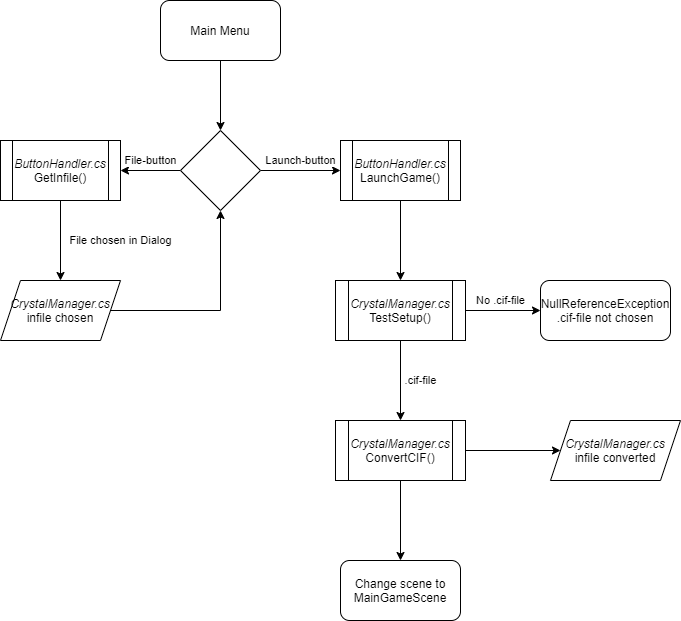

The diagram above was exported from draw.io. Its source (the exported page's mxGraphModel, read from the mxfile embedded in the PNG):
<mxGraphModel dx="1422" dy="762" grid="1" gridSize="10" guides="1" tooltips="1" connect="1" arrows="1" fold="1" page="1" pageScale="1" pageWidth="827" pageHeight="1169" math="0" shadow="0">
  <root>
    <mxCell id="0" />
    <mxCell id="1" parent="0" />
    <mxCell id="dpLRoCihUgyLHTYxFEUb-14" style="edgeStyle=orthogonalEdgeStyle;rounded=0;orthogonalLoop=1;jettySize=auto;html=1;exitX=0.5;exitY=1;exitDx=0;exitDy=0;entryX=0.5;entryY=0;entryDx=0;entryDy=0;" parent="1" source="dpLRoCihUgyLHTYxFEUb-2" target="dpLRoCihUgyLHTYxFEUb-13" edge="1">
      <mxGeometry relative="1" as="geometry" />
    </mxCell>
    <mxCell id="dpLRoCihUgyLHTYxFEUb-2" value="Main Menu" style="rounded=1;whiteSpace=wrap;html=1;" parent="1" vertex="1">
      <mxGeometry x="350" y="360" width="120" height="60" as="geometry" />
    </mxCell>
    <mxCell id="dpLRoCihUgyLHTYxFEUb-18" value="File-button" style="edgeStyle=orthogonalEdgeStyle;rounded=0;orthogonalLoop=1;jettySize=auto;html=1;" parent="1" source="dpLRoCihUgyLHTYxFEUb-13" target="dpLRoCihUgyLHTYxFEUb-17" edge="1">
      <mxGeometry y="-10" relative="1" as="geometry">
        <mxPoint as="offset" />
      </mxGeometry>
    </mxCell>
    <mxCell id="dpLRoCihUgyLHTYxFEUb-22" value="Launch-button" style="edgeStyle=orthogonalEdgeStyle;rounded=0;orthogonalLoop=1;jettySize=auto;html=1;" parent="1" source="dpLRoCihUgyLHTYxFEUb-13" target="dpLRoCihUgyLHTYxFEUb-21" edge="1">
      <mxGeometry y="10" relative="1" as="geometry">
        <mxPoint as="offset" />
      </mxGeometry>
    </mxCell>
    <mxCell id="dpLRoCihUgyLHTYxFEUb-13" value="" style="rhombus;whiteSpace=wrap;html=1;" parent="1" vertex="1">
      <mxGeometry x="370" y="490" width="80" height="80" as="geometry" />
    </mxCell>
    <mxCell id="dpLRoCihUgyLHTYxFEUb-20" value="File chosen in Dialog" style="edgeStyle=orthogonalEdgeStyle;rounded=0;orthogonalLoop=1;jettySize=auto;html=1;" parent="1" source="dpLRoCihUgyLHTYxFEUb-17" target="dpLRoCihUgyLHTYxFEUb-19" edge="1">
      <mxGeometry y="60" relative="1" as="geometry">
        <mxPoint as="offset" />
      </mxGeometry>
    </mxCell>
    <mxCell id="dpLRoCihUgyLHTYxFEUb-17" value="&lt;i&gt;ButtonHandler.cs&lt;/i&gt;&lt;br&gt;GetInfile()" style="shape=process;whiteSpace=wrap;html=1;backgroundOutline=1;" parent="1" vertex="1">
      <mxGeometry x="190" y="500" width="120" height="60" as="geometry" />
    </mxCell>
    <mxCell id="dpLRoCihUgyLHTYxFEUb-30" style="edgeStyle=orthogonalEdgeStyle;rounded=0;orthogonalLoop=1;jettySize=auto;html=1;exitX=1;exitY=0.5;exitDx=0;exitDy=0;" parent="1" source="dpLRoCihUgyLHTYxFEUb-19" target="dpLRoCihUgyLHTYxFEUb-13" edge="1">
      <mxGeometry relative="1" as="geometry" />
    </mxCell>
    <mxCell id="dpLRoCihUgyLHTYxFEUb-19" value="&lt;i&gt;CrystalManager.cs&lt;/i&gt;&lt;br&gt;infile chosen" style="shape=parallelogram;perimeter=parallelogramPerimeter;whiteSpace=wrap;html=1;fixedSize=1;" parent="1" vertex="1">
      <mxGeometry x="190" y="640" width="120" height="60" as="geometry" />
    </mxCell>
    <mxCell id="dpLRoCihUgyLHTYxFEUb-29" value="No .cif-file" style="edgeStyle=orthogonalEdgeStyle;rounded=0;orthogonalLoop=1;jettySize=auto;html=1;exitX=1;exitY=0.5;exitDx=0;exitDy=0;entryX=0;entryY=0.5;entryDx=0;entryDy=0;" parent="1" source="-Pp6ktggUykUBXQY_ZTs-1" target="dpLRoCihUgyLHTYxFEUb-26" edge="1">
      <mxGeometry x="-0.0667" y="10" relative="1" as="geometry">
        <mxPoint as="offset" />
      </mxGeometry>
    </mxCell>
    <mxCell id="-Pp6ktggUykUBXQY_ZTs-2" value="" style="edgeStyle=orthogonalEdgeStyle;rounded=0;orthogonalLoop=1;jettySize=auto;html=1;" edge="1" parent="1" source="dpLRoCihUgyLHTYxFEUb-21" target="-Pp6ktggUykUBXQY_ZTs-1">
      <mxGeometry relative="1" as="geometry" />
    </mxCell>
    <mxCell id="dpLRoCihUgyLHTYxFEUb-21" value="&lt;i&gt;ButtonHandler.cs&lt;br&gt;&lt;/i&gt;LaunchGame()" style="shape=process;whiteSpace=wrap;html=1;backgroundOutline=1;" parent="1" vertex="1">
      <mxGeometry x="530" y="500" width="120" height="60" as="geometry" />
    </mxCell>
    <mxCell id="dpLRoCihUgyLHTYxFEUb-26" value="NullReferenceException&lt;br&gt;.cif-file not chosen" style="rounded=1;whiteSpace=wrap;html=1;" parent="1" vertex="1">
      <mxGeometry x="730" y="640" width="130" height="60" as="geometry" />
    </mxCell>
    <mxCell id="dpLRoCihUgyLHTYxFEUb-37" style="edgeStyle=orthogonalEdgeStyle;rounded=0;orthogonalLoop=1;jettySize=auto;html=1;exitX=0.5;exitY=1;exitDx=0;exitDy=0;entryX=0.5;entryY=0;entryDx=0;entryDy=0;" parent="1" source="dpLRoCihUgyLHTYxFEUb-32" target="dpLRoCihUgyLHTYxFEUb-34" edge="1">
      <mxGeometry relative="1" as="geometry" />
    </mxCell>
    <mxCell id="bo0KrjSZxhvZbWrBn9eZ-2" value="" style="edgeStyle=orthogonalEdgeStyle;rounded=0;orthogonalLoop=1;jettySize=auto;html=1;" parent="1" source="dpLRoCihUgyLHTYxFEUb-32" target="bo0KrjSZxhvZbWrBn9eZ-1" edge="1">
      <mxGeometry relative="1" as="geometry" />
    </mxCell>
    <mxCell id="dpLRoCihUgyLHTYxFEUb-32" value="&lt;i&gt;CrystalManager.cs&lt;br&gt;&lt;/i&gt;ConvertCIF()" style="shape=process;whiteSpace=wrap;html=1;backgroundOutline=1;" parent="1" vertex="1">
      <mxGeometry x="525" y="780" width="130" height="60" as="geometry" />
    </mxCell>
    <mxCell id="dpLRoCihUgyLHTYxFEUb-34" value="Change scene to&lt;br&gt;MainGameScene" style="rounded=1;whiteSpace=wrap;html=1;" parent="1" vertex="1">
      <mxGeometry x="530" y="920" width="120" height="60" as="geometry" />
    </mxCell>
    <mxCell id="bo0KrjSZxhvZbWrBn9eZ-1" value="&lt;i&gt;CrystalManager.cs&lt;/i&gt;&lt;br&gt;infile converted" style="shape=parallelogram;perimeter=parallelogramPerimeter;whiteSpace=wrap;html=1;fixedSize=1;" parent="1" vertex="1">
      <mxGeometry x="740" y="780" width="130" height="60" as="geometry" />
    </mxCell>
    <mxCell id="-Pp6ktggUykUBXQY_ZTs-5" value=".cif-file" style="edgeStyle=orthogonalEdgeStyle;rounded=0;orthogonalLoop=1;jettySize=auto;html=1;" edge="1" parent="1" source="-Pp6ktggUykUBXQY_ZTs-1" target="dpLRoCihUgyLHTYxFEUb-32">
      <mxGeometry y="20" relative="1" as="geometry">
        <mxPoint as="offset" />
      </mxGeometry>
    </mxCell>
    <mxCell id="-Pp6ktggUykUBXQY_ZTs-1" value="&lt;i&gt;CrystalManager.cs&lt;br&gt;&lt;/i&gt;TestSetup()" style="shape=process;whiteSpace=wrap;html=1;backgroundOutline=1;" vertex="1" parent="1">
      <mxGeometry x="525" y="640" width="130" height="60" as="geometry" />
    </mxCell>
  </root>
</mxGraphModel>